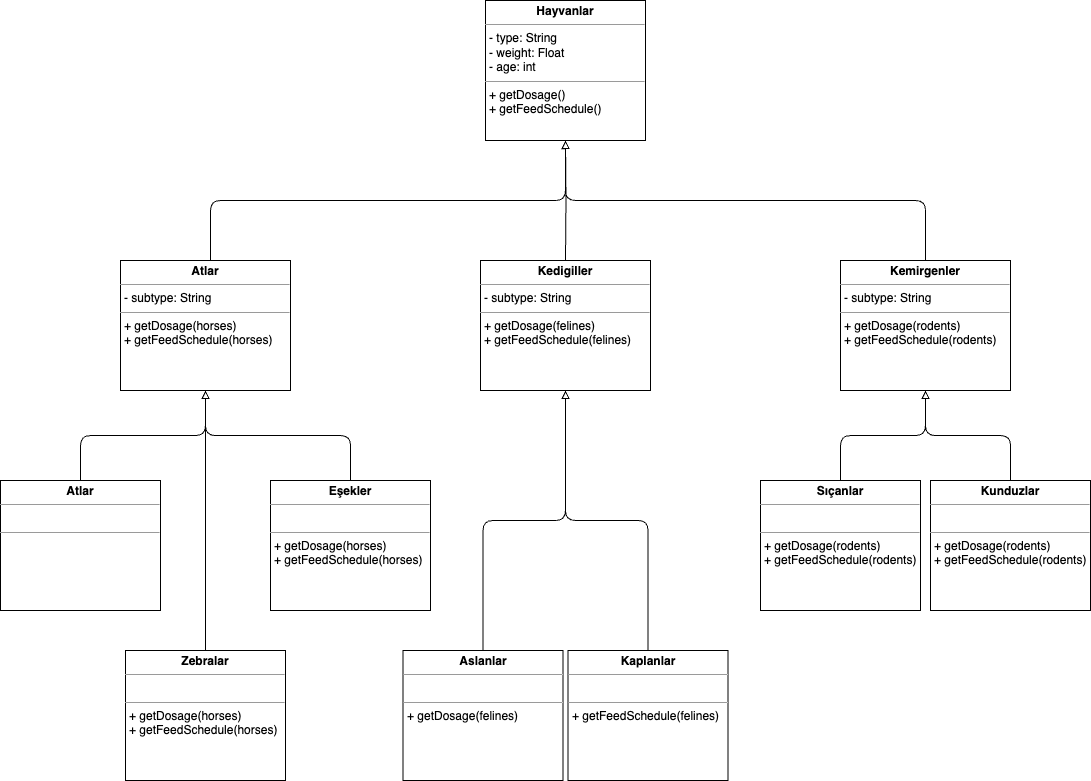

The diagram above was exported from draw.io. Its source (the exported page's mxGraphModel, read from the mxfile embedded in the PNG):
<mxGraphModel dx="937" dy="684" grid="1" gridSize="10" guides="1" tooltips="1" connect="1" arrows="1" fold="1" page="1" pageScale="1" pageWidth="1169" pageHeight="827" background="none" math="0" shadow="0">
  <root>
    <mxCell id="0" />
    <mxCell id="1" parent="0" />
    <mxCell id="LbeWM5ngAlaZX2zWm1N6-1" value="&lt;p style=&quot;margin:0px;margin-top:4px;text-align:center;&quot;&gt;&lt;b&gt;Hayvanlar&lt;/b&gt;&lt;/p&gt;&lt;hr size=&quot;1&quot;&gt;&lt;p style=&quot;margin:0px;margin-left:4px;&quot;&gt;&lt;span style=&quot;background-color: initial;&quot;&gt;- type: String&lt;/span&gt;&lt;br&gt;&lt;/p&gt;&lt;p style=&quot;margin:0px;margin-left:4px;&quot;&gt;- weight: Float&lt;/p&gt;&lt;p style=&quot;margin:0px;margin-left:4px;&quot;&gt;- age: int&lt;/p&gt;&lt;hr size=&quot;1&quot;&gt;&lt;p style=&quot;margin:0px;margin-left:4px;&quot;&gt;+ getDosage()&lt;/p&gt;&lt;p style=&quot;margin:0px;margin-left:4px;&quot;&gt;+ getFeedSchedule()&lt;/p&gt;" style="verticalAlign=top;align=left;overflow=fill;fontSize=12;fontFamily=Helvetica;html=1;whiteSpace=wrap;" parent="1" vertex="1">
      <mxGeometry x="525" y="10" width="160" height="140" as="geometry" />
    </mxCell>
    <mxCell id="LbeWM5ngAlaZX2zWm1N6-29" style="edgeStyle=orthogonalEdgeStyle;orthogonalLoop=1;jettySize=auto;html=1;endArrow=block;endFill=0;rounded=1;strokeColor=default;" parent="1" source="LbeWM5ngAlaZX2zWm1N6-6" target="LbeWM5ngAlaZX2zWm1N6-1" edge="1">
      <mxGeometry relative="1" as="geometry">
        <Array as="points">
          <mxPoint x="250" y="210" />
          <mxPoint x="605" y="210" />
        </Array>
      </mxGeometry>
    </mxCell>
    <mxCell id="LbeWM5ngAlaZX2zWm1N6-6" value="&lt;p style=&quot;margin:0px;margin-top:4px;text-align:center;&quot;&gt;&lt;b&gt;Atlar&lt;/b&gt;&lt;/p&gt;&lt;hr size=&quot;1&quot;&gt;&lt;p style=&quot;margin:0px;margin-left:4px;&quot;&gt;&lt;span style=&quot;background-color: initial;&quot;&gt;- subtype: String&lt;/span&gt;&lt;/p&gt;&lt;hr size=&quot;1&quot;&gt;&lt;p style=&quot;margin:0px;margin-left:4px;&quot;&gt;+ getDosage(horses)&lt;/p&gt;&lt;p style=&quot;margin:0px;margin-left:4px;&quot;&gt;+ getFeedSchedule(horses)&lt;/p&gt;" style="verticalAlign=top;align=left;overflow=fill;fontSize=12;fontFamily=Helvetica;html=1;whiteSpace=wrap;" parent="1" vertex="1">
      <mxGeometry x="160" y="270" width="170" height="130" as="geometry" />
    </mxCell>
    <mxCell id="LbeWM5ngAlaZX2zWm1N6-32" style="edgeStyle=orthogonalEdgeStyle;rounded=1;orthogonalLoop=1;jettySize=auto;html=1;endArrow=block;endFill=0;" parent="1" source="LbeWM5ngAlaZX2zWm1N6-9" target="LbeWM5ngAlaZX2zWm1N6-6" edge="1">
      <mxGeometry relative="1" as="geometry" />
    </mxCell>
    <mxCell id="LbeWM5ngAlaZX2zWm1N6-9" value="&lt;p style=&quot;margin:0px;margin-top:4px;text-align:center;&quot;&gt;&lt;b&gt;Atlar&lt;/b&gt;&lt;/p&gt;&lt;hr size=&quot;1&quot;&gt;&lt;p style=&quot;margin:0px;margin-left:4px;&quot;&gt;&lt;br&gt;&lt;/p&gt;&lt;hr size=&quot;1&quot;&gt;&lt;p style=&quot;border-color: var(--border-color); margin: 0px 0px 0px 4px;&quot;&gt;&lt;br&gt;&lt;/p&gt;" style="verticalAlign=top;align=left;overflow=fill;fontSize=12;fontFamily=Helvetica;html=1;whiteSpace=wrap;" parent="1" vertex="1">
      <mxGeometry x="40" y="490" width="160" height="130" as="geometry" />
    </mxCell>
    <mxCell id="LbeWM5ngAlaZX2zWm1N6-33" style="edgeStyle=orthogonalEdgeStyle;rounded=0;orthogonalLoop=1;jettySize=auto;html=1;endArrow=block;endFill=0;entryX=0.5;entryY=1;entryDx=0;entryDy=0;" parent="1" source="LbeWM5ngAlaZX2zWm1N6-10" target="LbeWM5ngAlaZX2zWm1N6-6" edge="1">
      <mxGeometry relative="1" as="geometry">
        <mxPoint x="250.0000000000001" y="400" as="targetPoint" />
        <Array as="points">
          <mxPoint x="245" y="450" />
          <mxPoint x="245" y="450" />
        </Array>
      </mxGeometry>
    </mxCell>
    <mxCell id="LbeWM5ngAlaZX2zWm1N6-10" value="&lt;p style=&quot;margin:0px;margin-top:4px;text-align:center;&quot;&gt;&lt;b&gt;Zebralar&lt;/b&gt;&lt;/p&gt;&lt;hr size=&quot;1&quot;&gt;&lt;p style=&quot;margin:0px;margin-left:4px;&quot;&gt;&lt;br&gt;&lt;/p&gt;&lt;hr size=&quot;1&quot;&gt;&lt;p style=&quot;border-color: var(--border-color); margin: 0px 0px 0px 4px;&quot;&gt;+ getDosage(horses)&lt;/p&gt;&lt;p style=&quot;border-color: var(--border-color); margin: 0px 0px 0px 4px;&quot;&gt;+ getFeedSchedule(horses)&lt;/p&gt;" style="verticalAlign=top;align=left;overflow=fill;fontSize=12;fontFamily=Helvetica;html=1;whiteSpace=wrap;" parent="1" vertex="1">
      <mxGeometry x="165" y="660" width="160" height="130" as="geometry" />
    </mxCell>
    <mxCell id="LbeWM5ngAlaZX2zWm1N6-34" style="edgeStyle=orthogonalEdgeStyle;rounded=1;orthogonalLoop=1;jettySize=auto;html=1;entryX=0.5;entryY=1;entryDx=0;entryDy=0;endArrow=block;endFill=0;" parent="1" source="LbeWM5ngAlaZX2zWm1N6-11" target="LbeWM5ngAlaZX2zWm1N6-6" edge="1">
      <mxGeometry relative="1" as="geometry" />
    </mxCell>
    <mxCell id="LbeWM5ngAlaZX2zWm1N6-11" value="&lt;p style=&quot;margin:0px;margin-top:4px;text-align:center;&quot;&gt;&lt;b&gt;Eşekler&lt;/b&gt;&lt;/p&gt;&lt;hr size=&quot;1&quot;&gt;&lt;p style=&quot;margin:0px;margin-left:4px;&quot;&gt;&lt;br&gt;&lt;/p&gt;&lt;hr size=&quot;1&quot;&gt;&lt;p style=&quot;border-color: var(--border-color); margin: 0px 0px 0px 4px;&quot;&gt;+ getDosage(horses)&lt;/p&gt;&lt;p style=&quot;border-color: var(--border-color); margin: 0px 0px 0px 4px;&quot;&gt;+ getFeedSchedule(horses)&lt;/p&gt;" style="verticalAlign=top;align=left;overflow=fill;fontSize=12;fontFamily=Helvetica;html=1;whiteSpace=wrap;" parent="1" vertex="1">
      <mxGeometry x="310" y="490" width="160" height="130" as="geometry" />
    </mxCell>
    <mxCell id="LbeWM5ngAlaZX2zWm1N6-30" style="edgeStyle=orthogonalEdgeStyle;orthogonalLoop=1;jettySize=auto;html=1;entryX=0.5;entryY=1;entryDx=0;entryDy=0;endArrow=block;endFill=0;rounded=1;strokeColor=default;" parent="1" target="LbeWM5ngAlaZX2zWm1N6-1" edge="1">
      <mxGeometry relative="1" as="geometry">
        <mxPoint x="605" y="270" as="sourcePoint" />
      </mxGeometry>
    </mxCell>
    <mxCell id="LbeWM5ngAlaZX2zWm1N6-31" style="edgeStyle=orthogonalEdgeStyle;orthogonalLoop=1;jettySize=auto;html=1;entryX=0.5;entryY=1;entryDx=0;entryDy=0;endArrow=block;endFill=0;rounded=1;strokeColor=default;exitX=0.5;exitY=0;exitDx=0;exitDy=0;" parent="1" source="LbeWM5ngAlaZX2zWm1N6-42" target="LbeWM5ngAlaZX2zWm1N6-1" edge="1">
      <mxGeometry relative="1" as="geometry">
        <mxPoint x="960.047619047619" y="270" as="sourcePoint" />
        <Array as="points">
          <mxPoint x="965" y="210" />
          <mxPoint x="605" y="210" />
        </Array>
      </mxGeometry>
    </mxCell>
    <mxCell id="LbeWM5ngAlaZX2zWm1N6-35" style="edgeStyle=orthogonalEdgeStyle;rounded=1;orthogonalLoop=1;jettySize=auto;html=1;endArrow=block;endFill=0;exitX=0.5;exitY=0;exitDx=0;exitDy=0;" parent="1" source="LbeWM5ngAlaZX2zWm1N6-25" target="LbeWM5ngAlaZX2zWm1N6-41" edge="1">
      <mxGeometry relative="1" as="geometry">
        <mxPoint x="605" y="400.0000000000001" as="targetPoint" />
      </mxGeometry>
    </mxCell>
    <mxCell id="LbeWM5ngAlaZX2zWm1N6-24" value="&lt;p style=&quot;margin:0px;margin-top:4px;text-align:center;&quot;&gt;&lt;b&gt;Aslanlar&lt;/b&gt;&lt;/p&gt;&lt;hr size=&quot;1&quot;&gt;&lt;p style=&quot;margin:0px;margin-left:4px;&quot;&gt;&lt;br&gt;&lt;/p&gt;&lt;hr size=&quot;1&quot;&gt;&lt;p style=&quot;border-color: var(--border-color); margin: 0px 0px 0px 4px;&quot;&gt;+ getDosage(felines)&lt;/p&gt;" style="verticalAlign=top;align=left;overflow=fill;fontSize=12;fontFamily=Helvetica;html=1;whiteSpace=wrap;" parent="1" vertex="1">
      <mxGeometry x="442.5" y="660" width="160" height="130" as="geometry" />
    </mxCell>
    <mxCell id="LbeWM5ngAlaZX2zWm1N6-36" style="edgeStyle=orthogonalEdgeStyle;rounded=1;orthogonalLoop=1;jettySize=auto;html=1;endArrow=block;endFill=0;exitX=0.5;exitY=0;exitDx=0;exitDy=0;" parent="1" source="LbeWM5ngAlaZX2zWm1N6-24" target="LbeWM5ngAlaZX2zWm1N6-41" edge="1">
      <mxGeometry relative="1" as="geometry">
        <mxPoint x="605" y="400.0000000000001" as="targetPoint" />
      </mxGeometry>
    </mxCell>
    <mxCell id="LbeWM5ngAlaZX2zWm1N6-25" value="&lt;p style=&quot;text-align: center; margin: 4px 0px 0px;&quot;&gt;&lt;b&gt;Kaplanlar&lt;/b&gt;&lt;/p&gt;&lt;hr size=&quot;1&quot;&gt;&lt;p style=&quot;margin:0px;margin-left:4px;&quot;&gt;&lt;br&gt;&lt;/p&gt;&lt;hr size=&quot;1&quot;&gt;&lt;p style=&quot;border-color: var(--border-color); margin: 0px 0px 0px 4px;&quot;&gt;&lt;span style=&quot;background-color: initial;&quot;&gt;+ getFeedSchedule(felines)&lt;/span&gt;&lt;br&gt;&lt;/p&gt;" style="verticalAlign=top;align=left;overflow=fill;fontSize=12;fontFamily=Helvetica;html=1;whiteSpace=wrap;" parent="1" vertex="1">
      <mxGeometry x="607.5" y="660" width="160" height="130" as="geometry" />
    </mxCell>
    <mxCell id="LbeWM5ngAlaZX2zWm1N6-37" style="edgeStyle=orthogonalEdgeStyle;rounded=1;orthogonalLoop=1;jettySize=auto;html=1;endArrow=block;endFill=0;exitX=0.5;exitY=0;exitDx=0;exitDy=0;" parent="1" source="LbeWM5ngAlaZX2zWm1N6-26" target="LbeWM5ngAlaZX2zWm1N6-42" edge="1">
      <mxGeometry relative="1" as="geometry">
        <mxPoint x="960" y="400.0000000000001" as="targetPoint" />
      </mxGeometry>
    </mxCell>
    <mxCell id="LbeWM5ngAlaZX2zWm1N6-26" value="&lt;p style=&quot;margin:0px;margin-top:4px;text-align:center;&quot;&gt;&lt;b&gt;Sıçanlar&lt;/b&gt;&lt;/p&gt;&lt;hr size=&quot;1&quot;&gt;&lt;p style=&quot;margin:0px;margin-left:4px;&quot;&gt;&lt;br&gt;&lt;/p&gt;&lt;hr size=&quot;1&quot;&gt;&lt;p style=&quot;border-color: var(--border-color); margin: 0px 0px 0px 4px;&quot;&gt;+ getDosage(rodents)&lt;/p&gt;&lt;p style=&quot;border-color: var(--border-color); margin: 0px 0px 0px 4px;&quot;&gt;+ getFeedSchedule(rodents)&lt;/p&gt;" style="verticalAlign=top;align=left;overflow=fill;fontSize=12;fontFamily=Helvetica;html=1;whiteSpace=wrap;" parent="1" vertex="1">
      <mxGeometry x="800" y="490" width="160" height="130" as="geometry" />
    </mxCell>
    <mxCell id="LbeWM5ngAlaZX2zWm1N6-40" style="edgeStyle=orthogonalEdgeStyle;rounded=1;orthogonalLoop=1;jettySize=auto;html=1;endArrow=block;endFill=0;exitX=0.5;exitY=0;exitDx=0;exitDy=0;" parent="1" source="LbeWM5ngAlaZX2zWm1N6-27" target="LbeWM5ngAlaZX2zWm1N6-42" edge="1">
      <mxGeometry relative="1" as="geometry">
        <mxPoint x="960" y="400" as="targetPoint" />
      </mxGeometry>
    </mxCell>
    <mxCell id="LbeWM5ngAlaZX2zWm1N6-27" value="&lt;p style=&quot;margin:0px;margin-top:4px;text-align:center;&quot;&gt;&lt;b&gt;Kunduzlar&lt;/b&gt;&lt;/p&gt;&lt;hr size=&quot;1&quot;&gt;&lt;p style=&quot;margin:0px;margin-left:4px;&quot;&gt;&lt;br&gt;&lt;/p&gt;&lt;hr size=&quot;1&quot;&gt;&lt;p style=&quot;border-color: var(--border-color); margin: 0px 0px 0px 4px;&quot;&gt;+ getDosage(rodents)&lt;/p&gt;&lt;p style=&quot;border-color: var(--border-color); margin: 0px 0px 0px 4px;&quot;&gt;+ getFeedSchedule(rodents)&lt;/p&gt;" style="verticalAlign=top;align=left;overflow=fill;fontSize=12;fontFamily=Helvetica;html=1;whiteSpace=wrap;" parent="1" vertex="1">
      <mxGeometry x="970" y="490" width="160" height="130" as="geometry" />
    </mxCell>
    <mxCell id="LbeWM5ngAlaZX2zWm1N6-41" value="&lt;p style=&quot;margin:0px;margin-top:4px;text-align:center;&quot;&gt;&lt;b style=&quot;border-color: var(--border-color);&quot;&gt;Kedigiller&lt;/b&gt;&lt;br&gt;&lt;/p&gt;&lt;hr size=&quot;1&quot;&gt;&lt;p style=&quot;margin:0px;margin-left:4px;&quot;&gt;&lt;span style=&quot;background-color: initial;&quot;&gt;- subtype: String&lt;/span&gt;&lt;/p&gt;&lt;hr size=&quot;1&quot;&gt;&lt;p style=&quot;margin:0px;margin-left:4px;&quot;&gt;+ getDosage(felines)&lt;/p&gt;&lt;p style=&quot;margin:0px;margin-left:4px;&quot;&gt;+ getFeedSchedule(felines)&lt;/p&gt;" style="verticalAlign=top;align=left;overflow=fill;fontSize=12;fontFamily=Helvetica;html=1;whiteSpace=wrap;" parent="1" vertex="1">
      <mxGeometry x="520" y="270" width="170" height="130" as="geometry" />
    </mxCell>
    <mxCell id="LbeWM5ngAlaZX2zWm1N6-42" value="&lt;p style=&quot;margin:0px;margin-top:4px;text-align:center;&quot;&gt;&lt;b style=&quot;border-color: var(--border-color);&quot;&gt;Kemirgenler&lt;/b&gt;&lt;br&gt;&lt;/p&gt;&lt;hr size=&quot;1&quot;&gt;&lt;p style=&quot;margin:0px;margin-left:4px;&quot;&gt;&lt;span style=&quot;background-color: initial;&quot;&gt;- subtype: String&lt;/span&gt;&lt;/p&gt;&lt;hr size=&quot;1&quot;&gt;&lt;p style=&quot;margin:0px;margin-left:4px;&quot;&gt;+ getDosage(rodents)&lt;/p&gt;&lt;p style=&quot;margin:0px;margin-left:4px;&quot;&gt;+ getFeedSchedule(rodents)&lt;/p&gt;" style="verticalAlign=top;align=left;overflow=fill;fontSize=12;fontFamily=Helvetica;html=1;whiteSpace=wrap;" parent="1" vertex="1">
      <mxGeometry x="880" y="270" width="170" height="130" as="geometry" />
    </mxCell>
  </root>
</mxGraphModel>